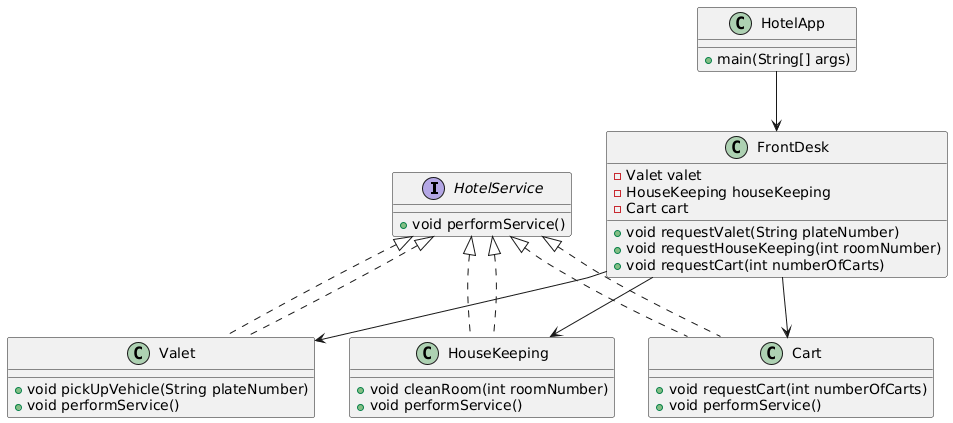

The diagram above was rendered by PlantUML. Its source (embedded in the PNG):
@startuml
interface HotelService {
    +void performService()
}

class Valet implements HotelService {
    +void pickUpVehicle(String plateNumber)
    +void performService()
}

class HouseKeeping implements HotelService {
    +void cleanRoom(int roomNumber)
    +void performService()
}

class Cart implements HotelService {
    +void requestCart(int numberOfCarts)
    +void performService()
}

class FrontDesk {
    -Valet valet
    -HouseKeeping houseKeeping
    -Cart cart
    +void requestValet(String plateNumber)
    +void requestHouseKeeping(int roomNumber)
    +void requestCart(int numberOfCarts)
}

class HotelApp {
    +main(String[] args)
}

HotelService <|.. Valet
HotelService <|.. HouseKeeping
HotelService <|.. Cart
FrontDesk --> Valet
FrontDesk --> HouseKeeping
FrontDesk --> Cart
HotelApp --> FrontDesk
@enduml